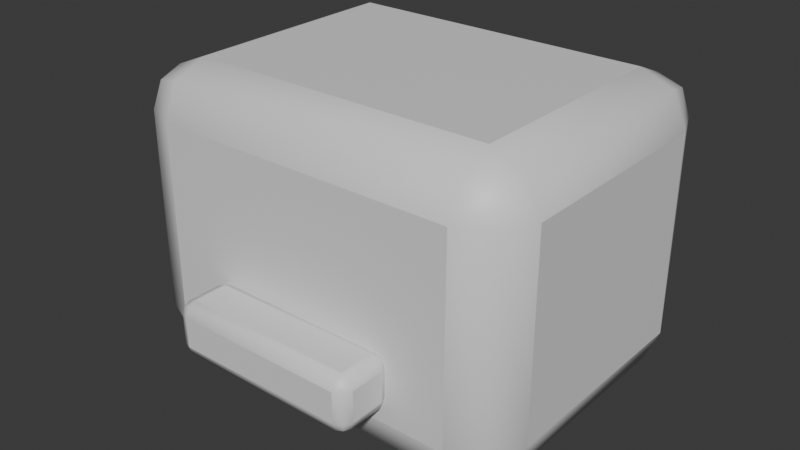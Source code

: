 # Source: OP_Printer.blend  (saved by Blender 5.2.44; exported with 4.5.12 LTS)
import bpy
from mathutils import Matrix  # noqa: F401  (used for matrix-valued properties, if any)

bpy.ops.wm.read_factory_settings(use_empty=True)
scene = bpy.context.scene
scene.name = 'Scene'

# ---- collections
col_collection = bpy.data.collections.new('Collection'); scene.collection.children.link(col_collection)

# ---- materials (node trees are filled in below, after node groups)
mat_op_cream = bpy.data.materials.new('OP_cream')
mat_op_cream.diffuse_color = (0.68, 0.57, 0.39, 1.0)
mat_op_cream.roughness = 0.62
mat_op_dark = bpy.data.materials.new('OP_dark')
mat_op_dark.diffuse_color = (0.012, 0.016, 0.018, 1.0)
mat_op_dark.roughness = 0.62

# ---- material node trees
mat_op_cream.use_nodes = True; mat_op_cream.node_tree.nodes.clear()
_N = mat_op_cream.node_tree.nodes; _L = mat_op_cream.node_tree.links
n0 = _N.new('ShaderNodeBsdfPrincipled'); n0.name = 'Principled BSDF'; n0.location = (-200, 100)
n0.inputs[10].default_value = 0.005
n1 = _N.new('ShaderNodeOutputMaterial'); n1.name = 'Material Output'; n1.location = (200, 100)
_L.new(n0.outputs[0], n1.inputs[0])
n1.is_active_output = True
mat_op_dark.use_nodes = True; mat_op_dark.node_tree.nodes.clear()
_N = mat_op_dark.node_tree.nodes; _L = mat_op_dark.node_tree.links
n0 = _N.new('ShaderNodeBsdfPrincipled'); n0.name = 'Principled BSDF'; n0.location = (-200, 100)
n0.inputs[10].default_value = 0.005
n1 = _N.new('ShaderNodeOutputMaterial'); n1.name = 'Material Output'; n1.location = (200, 100)
_L.new(n0.outputs[0], n1.inputs[0])
n1.is_active_output = True

# ---- world
world_world = bpy.data.worlds.new('World'); scene.world = world_world
world_world.use_nodes = True; world_world.node_tree.nodes.clear()
_N = world_world.node_tree.nodes; _L = world_world.node_tree.links
n0 = _N.new('ShaderNodeOutputWorld'); n0.name = 'World Output'; n0.location = (200, 100)
n1 = _N.new('ShaderNodeBackground'); n1.name = 'Background'; n1.location = (-200, 100)
n1.inputs[0].default_value = (0.05088, 0.05088, 0.05088, 1.0)
_L.new(n1.outputs[0], n0.inputs[0])
n0.is_active_output = True
world_world.color = (0.05088, 0.05088, 0.05088)
world_world.sun_shadow_jitter_overblur = 0.0

# ---- meshes
me_cube = bpy.data.meshes.new('Cube')
me_cube.from_pydata([(-0.42, -0.33, -0.31), (-0.42, -0.33, 0.31), (-0.42, 0.33, -0.31), (-0.42, 0.33, 0.31), (0.42, -0.33, -0.31), (0.42, -0.33, 0.31), (0.42, 0.33, -0.31), (0.42, 0.33, 0.31)], [], [(0, 1, 3, 2), (2, 3, 7, 6), (6, 7, 5, 4), (4, 5, 1, 0), (2, 6, 4, 0), (7, 3, 1, 5)])
me_cube.polygons.foreach_set('use_smooth', [True] * 6)
_k = set([(0, 1), (0, 2), (0, 4), (1, 3), (1, 5), (2, 3), (2, 6), (3, 7), (4, 5), (4, 6), (5, 7), (6, 7)])
me_cube.attributes.new('sharp_edge', 'BOOLEAN', 'EDGE').data.foreach_set('value', [ (min(e.vertices), max(e.vertices)) in _k for e in me_cube.edges])
_uv = me_cube.uv_layers.new(name='UVMap')
_uv.uv.foreach_set('vector', [0.375, 0.0, 0.625, 0.0, 0.625, 0.25, 0.375, 0.25, 0.375, 0.25, 0.625, 0.25, 0.625, 0.5, 0.375, 0.5, 0.375, 0.5, 0.625, 0.5, 0.625, 0.75, 0.375, 0.75, 0.375, 0.75, 0.625, 0.75, 0.625, 1.0, 0.375, 1.0, 0.125, 0.5, 0.375, 0.5, 0.375, 0.75, 0.125, 0.75, 0.625, 0.5, 0.875, 0.5, 0.875, 0.75, 0.625, 0.75])
me_cube.materials.append(mat_op_cream)
me_cube.update()
me_cube_001 = bpy.data.meshes.new('Cube.001')
me_cube_001.from_pydata([(-0.2016, -0.06, -0.0558), (-0.2016, -0.06, 0.0558), (-0.2016, 0.06, -0.0558), (-0.2016, 0.06, 0.0558), (0.2016, -0.06, -0.0558), (0.2016, -0.06, 0.0558), (0.2016, 0.06, -0.0558), (0.2016, 0.06, 0.0558)], [], [(0, 1, 3, 2), (2, 3, 7, 6), (6, 7, 5, 4), (4, 5, 1, 0), (2, 6, 4, 0), (7, 3, 1, 5)])
me_cube_001.polygons.foreach_set('use_smooth', [True] * 6)
_k = set([(0, 1), (0, 2), (0, 4), (1, 3), (1, 5), (2, 3), (2, 6), (3, 7), (4, 5), (4, 6), (5, 7), (6, 7)])
me_cube_001.attributes.new('sharp_edge', 'BOOLEAN', 'EDGE').data.foreach_set('value', [ (min(e.vertices), max(e.vertices)) in _k for e in me_cube_001.edges])
_uv = me_cube_001.uv_layers.new(name='UVMap')
_uv.uv.foreach_set('vector', [0.375, 0.0, 0.625, 0.0, 0.625, 0.25, 0.375, 0.25, 0.375, 0.25, 0.625, 0.25, 0.625, 0.5, 0.375, 0.5, 0.375, 0.5, 0.625, 0.5, 0.625, 0.75, 0.375, 0.75, 0.375, 0.75, 0.625, 0.75, 0.625, 1.0, 0.375, 1.0, 0.125, 0.5, 0.375, 0.5, 0.375, 0.75, 0.125, 0.75, 0.625, 0.5, 0.875, 0.5, 0.875, 0.75, 0.625, 0.75])
me_cube_001.materials.append(mat_op_dark)
me_cube_001.update()

# ---- objects
ob_printer = bpy.data.objects.new('Printer', None)
ob_body = bpy.data.objects.new('Body', me_cube)
ob_tray = bpy.data.objects.new('Tray', me_cube_001)

# ---- transforms, parenting, visibility, modifiers, constraints
ob_printer.location = (0.0, 0.0, 0.0)
ob_body.parent = ob_printer
ob_body.location = (0.0, 0.0, 0.31)
_m = ob_body.modifiers.new('Soft toy bevel', 'BEVEL')
_m.segments = 2
ob_tray.parent = ob_printer
ob_tray.location = (0.0, -0.38, 0.186)
_m = ob_tray.modifiers.new('Soft toy bevel', 'BEVEL')
_m.width = 0.02455
_m.width_pct = 0.02455
_m.segments = 2

# ---- collection membership
col_collection.objects.link(ob_printer)
col_collection.objects.link(ob_body)
col_collection.objects.link(ob_tray)

# ---- scene / render settings (as saved in the file)
scene.frame_start = 1; scene.frame_end = 250; scene.frame_set(1)
scene.render.engine = 'BLENDER_EEVEE_NEXT'
scene.render.bake_bias = 0.0
scene.render.bake_samples = 0
scene.render.compositor_device = 'GPU'
scene.eevee.use_volume_custom_range = False
scene.eevee.fast_gi_thickness_near = 0.1
scene.eevee.fast_gi_thickness_far = 0.0
scene.eevee.ray_tracing_options.screen_trace_thickness = 0.1
bpy.context.view_layer.update()

# ---- added for rendering (the .blend has no active camera and no usable light): camera, sun
cam_auto = bpy.data.cameras.new('AutoCamera')
cam_auto.lens = 50.0
cam_auto.sensor_width = 36.0
cam_auto.clip_end = 1000.0
ob_auto_camera = bpy.data.objects.new('AutoCamera', cam_auto)
scene.collection.objects.link(ob_auto_camera)
ob_auto_camera.location = (1.20026, -1.49532, 1.27021)
ob_auto_camera.rotation_euler = (1.09748, -7.21219e-08, 0.694738)
scene.camera = ob_auto_camera
light_auto_sun = bpy.data.lights.new('AutoSun', 'SUN')
light_auto_sun.energy = 3.0
light_auto_sun.angle = 0.0523599
ob_auto_sun = bpy.data.objects.new('AutoSun', light_auto_sun)
scene.collection.objects.link(ob_auto_sun)
ob_auto_sun.rotation_euler = (0.872665, 0.174533, 0.523599)
bpy.context.view_layer.update()
